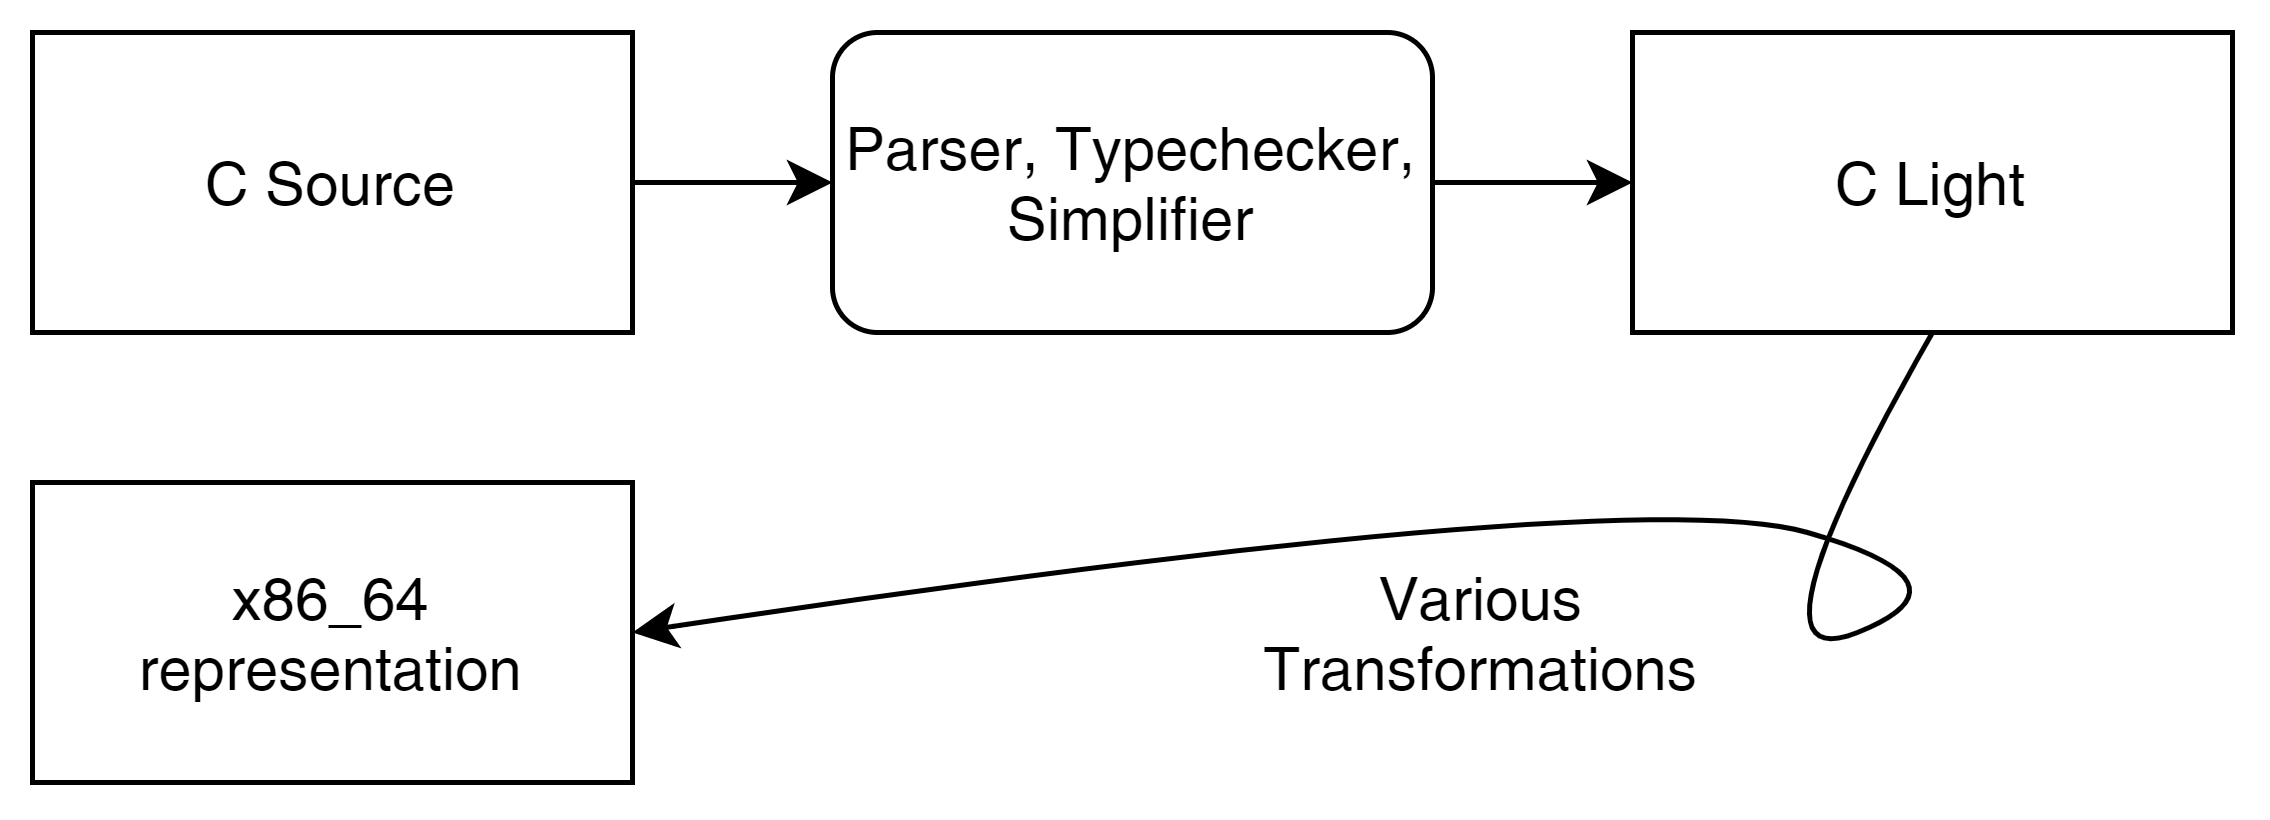

The diagram above was exported from draw.io. Its source (the exported page's mxGraphModel, read from the mxfile embedded in the PNG):
<mxGraphModel dx="1185" dy="594" grid="1" gridSize="10" guides="1" tooltips="1" connect="1" arrows="1" fold="1" page="1" pageScale="1" pageWidth="827" pageHeight="1169" math="0" shadow="0">
  <root>
    <mxCell id="0" />
    <mxCell id="1" parent="0" />
    <mxCell id="2" value="C Source&lt;br&gt;" style="rounded=0;whiteSpace=wrap;html=1;" vertex="1" parent="1">
      <mxGeometry x="80" y="260" width="120" height="60" as="geometry" />
    </mxCell>
    <mxCell id="3" value="Parser, Typechecker, Simplifier" style="rounded=1;whiteSpace=wrap;html=1;" vertex="1" parent="1">
      <mxGeometry x="240" y="260" width="120" height="60" as="geometry" />
    </mxCell>
    <mxCell id="4" value="C Light" style="rounded=0;whiteSpace=wrap;html=1;" vertex="1" parent="1">
      <mxGeometry x="400" y="260" width="120" height="60" as="geometry" />
    </mxCell>
    <mxCell id="5" value="x86_64 representation" style="rounded=0;whiteSpace=wrap;html=1;" vertex="1" parent="1">
      <mxGeometry x="80" y="350" width="120" height="60" as="geometry" />
    </mxCell>
    <mxCell id="6" value="" style="endArrow=classic;html=1;exitX=1;exitY=0.5;exitDx=0;exitDy=0;entryX=0;entryY=0.5;entryDx=0;entryDy=0;" edge="1" source="2" target="3" parent="1">
      <mxGeometry width="50" height="50" relative="1" as="geometry">
        <mxPoint x="200" y="320" as="sourcePoint" />
        <mxPoint x="250" y="270" as="targetPoint" />
      </mxGeometry>
    </mxCell>
    <mxCell id="7" value="" style="endArrow=classic;html=1;exitX=1;exitY=0.5;exitDx=0;exitDy=0;entryX=0;entryY=0.5;entryDx=0;entryDy=0;" edge="1" source="3" target="4" parent="1">
      <mxGeometry width="50" height="50" relative="1" as="geometry">
        <mxPoint x="380" y="260" as="sourcePoint" />
        <mxPoint x="430" y="210" as="targetPoint" />
      </mxGeometry>
    </mxCell>
    <mxCell id="8" value="" style="curved=1;endArrow=classic;html=1;exitX=0.5;exitY=1;exitDx=0;exitDy=0;entryX=1;entryY=0.5;entryDx=0;entryDy=0;" edge="1" source="4" target="5" parent="1">
      <mxGeometry width="50" height="50" relative="1" as="geometry">
        <mxPoint x="440" y="410" as="sourcePoint" />
        <mxPoint x="490" y="360" as="targetPoint" />
        <Array as="points">
          <mxPoint x="420" y="390" />
          <mxPoint x="470" y="370" />
          <mxPoint x="400" y="350" />
        </Array>
      </mxGeometry>
    </mxCell>
    <mxCell id="9" value="Various Transformations" style="text;html=1;strokeColor=none;fillColor=none;align=center;verticalAlign=middle;whiteSpace=wrap;rounded=0;" vertex="1" parent="1">
      <mxGeometry x="350" y="370" width="40" height="20" as="geometry" />
    </mxCell>
  </root>
</mxGraphModel>